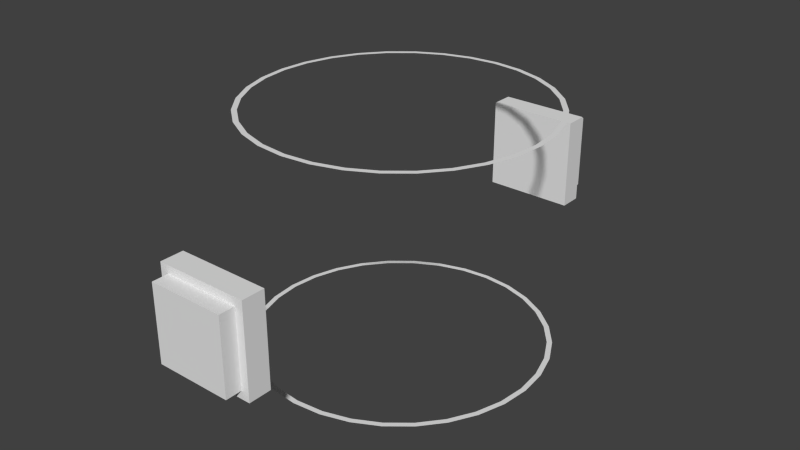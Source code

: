 # Source: WarpRing.blend  (saved by Blender 2.65.0; exported with 4.5.12 LTS)
import bpy
from mathutils import Matrix  # noqa: F401  (used for matrix-valued properties, if any)

bpy.ops.wm.read_factory_settings(use_empty=True)
scene = bpy.context.scene
scene.name = 'Scene'

# ---- collections
col_collection_1 = bpy.data.collections.new('Collection 1'); scene.collection.children.link(col_collection_1)

# ---- materials (node trees are filled in below, after node groups)
mat_material = bpy.data.materials.new('Material')
mat_material.alpha_threshold = 0.0
mat_material.use_transparent_shadow = False
mat_material.roughness = 0.5
mat_material.line_color = (0.0, 0.0, 0.0, 1.0)

# ---- material node trees

# ---- world
world_world = bpy.data.worlds.new('World'); scene.world = world_world
world_world.color = (0.05088, 0.05088, 0.05088)
world_world.use_sun_shadow = False
world_world.sun_shadow_jitter_overblur = 0.0
world_world.cycles.sampling_method = 'MANUAL'
world_world.cycles.sample_map_resolution = 256

# ---- meshes
me_cylinder_001 = bpy.data.meshes.new('Cylinder.001')
me_cylinder_001.from_pydata([(-2.025e-07, 4.781, -0.08999), (-2.025e-07, 4.781, 0.08999), (0.9328, 4.689, -0.08999), (0.9328, 4.689, 0.08999), (1.83, 4.417, -0.08999), (1.83, 4.417, 0.08999), (2.656, 3.976, -0.08999), (2.656, 3.976, 0.08999), (3.381, 3.381, -0.08999), (3.381, 3.381, 0.08999), (3.976, 2.656, -0.08999), (3.976, 2.656, 0.08999), (4.417, 1.83, -0.08999), (4.417, 1.83, 0.08999), (4.689, 0.9328, -0.08999), (4.689, 0.9328, 0.08999), (4.781, -8.434e-07, -0.08999), (4.781, -8.434e-07, 0.08999), (4.689, -0.9328, -0.08999), (4.689, -0.9328, 0.08999), (4.417, -1.83, -0.08999), (4.417, -1.83, 0.08999), (3.976, -2.656, -0.08999), (3.976, -2.656, 0.08999), (3.381, -3.381, -0.08999), (3.381, -3.381, 0.08999), (2.656, -3.976, -0.08999), (2.656, -3.976, 0.08999), (1.83, -4.417, -0.08999), (1.83, -4.417, 0.08999), (0.9328, -4.689, -0.08999), (0.9328, -4.689, 0.08999), (-1.76e-06, -4.781, -0.08999), (-1.76e-06, -4.781, 0.08999), (-0.9328, -4.689, -0.08999), (-0.9328, -4.689, 0.08999), (-1.83, -4.417, -0.08999), (-1.83, -4.417, 0.08999), (-2.656, -3.976, -0.08999), (-2.656, -3.976, 0.08999), (-3.381, -3.381, -0.08999), (-3.381, -3.381, 0.08999), (-3.976, -2.656, -0.08999), (-3.976, -2.656, 0.08999), (-4.417, -1.83, -0.08999), (-4.417, -1.83, 0.08999), (-4.689, -0.9328, -0.08999), (-4.689, -0.9328, 0.08999), (-4.781, 3.412e-06, -0.08999), (-4.781, 3.412e-06, 0.08999), (-4.689, 0.9328, -0.08999), (-4.689, 0.9328, 0.08999), (-4.417, 1.83, -0.08999), (-4.417, 1.83, 0.08999), (-3.976, 2.656, -0.08999), (-3.976, 2.656, 0.08999), (-3.381, 3.381, -0.08999), (-3.381, 3.381, 0.08999), (-2.656, 3.976, -0.08999), (-2.656, 3.976, 0.08999), (-1.83, 4.417, -0.08999), (-1.83, 4.417, 0.08999), (-0.9328, 4.689, -0.08999), (-0.9328, 4.689, 0.08999), (-1.949e-07, 4.615, -0.08999), (-1.949e-07, 4.615, 0.08999), (0.9003, 4.526, -0.08999), (0.9003, 4.526, 0.08999), (1.766, 4.263, -0.08999), (1.766, 4.263, 0.08999), (2.564, 3.837, -0.08999), (2.564, 3.837, 0.08999), (3.263, 3.263, -0.08999), (3.263, 3.263, 0.08999), (3.837, 2.564, -0.08999), (3.837, 2.564, 0.08999), (4.263, 1.766, -0.08999), (4.263, 1.766, 0.08999), (4.526, 0.9003, -0.08999), (4.526, 0.9003, 0.08999), (4.615, -8.052e-07, -0.08999), (4.615, -8.052e-07, 0.08999), (4.526, -0.9003, -0.08999), (4.526, -0.9003, 0.08999), (4.263, -1.766, -0.08999), (4.263, -1.766, 0.08999), (3.837, -2.564, -0.08999), (3.837, -2.564, 0.08999), (3.263, -3.263, -0.08999), (3.263, -3.263, 0.08999), (2.564, -3.837, -0.08999), (2.564, -3.837, 0.08999), (1.766, -4.263, -0.08999), (1.766, -4.263, 0.08999), (0.9003, -4.526, -0.08999), (0.9003, -4.526, 0.08999), (-1.699e-06, -4.615, -0.08999), (-1.699e-06, -4.615, 0.08999), (-0.9003, -4.526, -0.08999), (-0.9003, -4.526, 0.08999), (-1.766, -4.263, -0.08999), (-1.766, -4.263, 0.08999), (-2.564, -3.837, -0.08999), (-2.564, -3.837, 0.08999), (-3.263, -3.263, -0.08999), (-3.263, -3.263, 0.08999), (-3.837, -2.564, -0.08999), (-3.837, -2.564, 0.08999), (-4.263, -1.766, -0.08999), (-4.263, -1.766, 0.08999), (-4.526, -0.9003, -0.08999), (-4.526, -0.9003, 0.08999), (-4.615, 3.302e-06, -0.08999), (-4.615, 3.302e-06, 0.08999), (-4.526, 0.9003, -0.08999), (-4.526, 0.9003, 0.08999), (-4.263, 1.766, -0.08999), (-4.263, 1.766, 0.08999), (-3.837, 2.564, -0.08999), (-3.837, 2.564, 0.08999), (-3.263, 3.263, -0.08999), (-3.263, 3.263, 0.08999), (-2.564, 3.837, -0.08999), (-2.564, 3.837, 0.08999), (-1.766, 4.263, -0.08999), (-1.766, 4.263, 0.08999), (-0.9003, 4.526, -0.08999), (-0.9003, 4.526, 0.08999)], [], [(0, 2, 3, 1), (2, 4, 5, 3), (4, 6, 7, 5), (6, 8, 9, 7), (8, 10, 11, 9), (10, 12, 13, 11), (12, 14, 15, 13), (14, 16, 17, 15), (16, 18, 19, 17), (18, 20, 21, 19), (20, 22, 23, 21), (22, 24, 25, 23), (24, 26, 27, 25), (26, 28, 29, 27), (28, 30, 31, 29), (30, 32, 33, 31), (32, 34, 35, 33), (34, 36, 37, 35), (36, 38, 39, 37), (38, 40, 41, 39), (40, 42, 43, 41), (42, 44, 45, 43), (44, 46, 47, 45), (46, 48, 49, 47), (48, 50, 51, 49), (50, 52, 53, 51), (52, 54, 55, 53), (54, 56, 57, 55), (56, 58, 59, 57), (58, 60, 61, 59), (66, 67, 69, 68), (62, 0, 1, 63), (60, 62, 63, 61), (64, 65, 67, 66), (68, 69, 71, 70), (70, 71, 73, 72), (72, 73, 75, 74), (74, 75, 77, 76), (76, 77, 79, 78), (78, 79, 81, 80), (80, 81, 83, 82), (82, 83, 85, 84), (84, 85, 87, 86), (86, 87, 89, 88), (88, 89, 91, 90), (90, 91, 93, 92), (92, 93, 95, 94), (94, 95, 97, 96), (96, 97, 99, 98), (98, 99, 101, 100), (100, 101, 103, 102), (102, 103, 105, 104), (104, 105, 107, 106), (106, 107, 109, 108), (108, 109, 111, 110), (110, 111, 113, 112), (112, 113, 115, 114), (114, 115, 117, 116), (116, 117, 119, 118), (118, 119, 121, 120), (120, 121, 123, 122), (122, 123, 125, 124), (126, 127, 65, 64), (124, 125, 127, 126), (55, 57, 121, 119), (43, 45, 109, 107), (31, 33, 97, 95), (19, 21, 85, 83), (7, 9, 73, 71), (60, 58, 122, 124), (48, 46, 110, 112), (36, 34, 98, 100), (24, 22, 86, 88), (12, 10, 74, 76), (53, 55, 119, 117), (41, 43, 107, 105), (29, 31, 95, 93), (17, 19, 83, 81), (5, 7, 71, 69), (58, 56, 120, 122), (46, 44, 108, 110), (34, 32, 96, 98), (22, 20, 84, 86), (10, 8, 72, 74), (2, 0, 64, 66), (63, 1, 65, 127), (51, 53, 117, 115), (39, 41, 105, 103), (27, 29, 93, 91), (15, 17, 81, 79), (3, 5, 69, 67), (56, 54, 118, 120), (44, 42, 106, 108), (32, 30, 94, 96), (20, 18, 82, 84), (8, 6, 70, 72), (61, 63, 127, 125), (49, 51, 115, 113), (37, 39, 103, 101), (25, 27, 91, 89), (13, 15, 79, 77), (54, 52, 116, 118), (42, 40, 104, 106), (30, 28, 92, 94), (18, 16, 80, 82), (6, 4, 68, 70), (59, 61, 125, 123), (47, 49, 113, 111), (35, 37, 101, 99), (23, 25, 89, 87), (11, 13, 77, 75), (0, 62, 126, 64), (52, 50, 114, 116), (40, 38, 102, 104), (28, 26, 90, 92), (16, 14, 78, 80), (4, 2, 66, 68), (57, 59, 123, 121), (45, 47, 111, 109), (33, 35, 99, 97), (21, 23, 87, 85), (9, 11, 75, 73), (62, 60, 124, 126), (50, 48, 112, 114), (38, 36, 100, 102), (26, 24, 88, 90), (14, 12, 76, 78), (1, 3, 67, 65)])
me_cylinder_001.use_remesh_preserve_volume = False
me_cylinder_001.use_remesh_preserve_attributes = False
me_cylinder_001.use_mirror_vertex_groups = False
me_cylinder_001.update()
me_cylinder = bpy.data.meshes.new('Cylinder')
me_cylinder.from_pydata([(-2.025e-07, 4.781, -0.08999), (-2.025e-07, 4.781, 0.08999), (0.9328, 4.689, -0.08999), (0.9328, 4.689, 0.08999), (1.83, 4.417, -0.08999), (1.83, 4.417, 0.08999), (2.656, 3.976, -0.08999), (2.656, 3.976, 0.08999), (3.381, 3.381, -0.08999), (3.381, 3.381, 0.08999), (3.976, 2.656, -0.08999), (3.976, 2.656, 0.08999), (4.417, 1.83, -0.08999), (4.417, 1.83, 0.08999), (4.689, 0.9328, -0.08999), (4.689, 0.9328, 0.08999), (4.781, -8.434e-07, -0.08999), (4.781, -8.434e-07, 0.08999), (4.689, -0.9328, -0.08999), (4.689, -0.9328, 0.08999), (4.417, -1.83, -0.08999), (4.417, -1.83, 0.08999), (3.976, -2.656, -0.08999), (3.976, -2.656, 0.08999), (3.381, -3.381, -0.08999), (3.381, -3.381, 0.08999), (2.656, -3.976, -0.08999), (2.656, -3.976, 0.08999), (1.83, -4.417, -0.08999), (1.83, -4.417, 0.08999), (0.9328, -4.689, -0.08999), (0.9328, -4.689, 0.08999), (-1.76e-06, -4.781, -0.08999), (-1.76e-06, -4.781, 0.08999), (-0.9328, -4.689, -0.08999), (-0.9328, -4.689, 0.08999), (-1.83, -4.417, -0.08999), (-1.83, -4.417, 0.08999), (-2.656, -3.976, -0.08999), (-2.656, -3.976, 0.08999), (-3.381, -3.381, -0.08999), (-3.381, -3.381, 0.08999), (-3.976, -2.656, -0.08999), (-3.976, -2.656, 0.08999), (-4.417, -1.83, -0.08999), (-4.417, -1.83, 0.08999), (-4.689, -0.9328, -0.08999), (-4.689, -0.9328, 0.08999), (-4.781, 3.412e-06, -0.08999), (-4.781, 3.412e-06, 0.08999), (-4.689, 0.9328, -0.08999), (-4.689, 0.9328, 0.08999), (-4.417, 1.83, -0.08999), (-4.417, 1.83, 0.08999), (-3.976, 2.656, -0.08999), (-3.976, 2.656, 0.08999), (-3.381, 3.381, -0.08999), (-3.381, 3.381, 0.08999), (-2.656, 3.976, -0.08999), (-2.656, 3.976, 0.08999), (-1.83, 4.417, -0.08999), (-1.83, 4.417, 0.08999), (-0.9328, 4.689, -0.08999), (-0.9328, 4.689, 0.08999), (-1.949e-07, 4.615, -0.08999), (-1.949e-07, 4.615, 0.08999), (0.9003, 4.526, -0.08999), (0.9003, 4.526, 0.08999), (1.766, 4.263, -0.08999), (1.766, 4.263, 0.08999), (2.564, 3.837, -0.08999), (2.564, 3.837, 0.08999), (3.263, 3.263, -0.08999), (3.263, 3.263, 0.08999), (3.837, 2.564, -0.08999), (3.837, 2.564, 0.08999), (4.263, 1.766, -0.08999), (4.263, 1.766, 0.08999), (4.526, 0.9003, -0.08999), (4.526, 0.9003, 0.08999), (4.615, -8.052e-07, -0.08999), (4.615, -8.052e-07, 0.08999), (4.526, -0.9003, -0.08999), (4.526, -0.9003, 0.08999), (4.263, -1.766, -0.08999), (4.263, -1.766, 0.08999), (3.837, -2.564, -0.08999), (3.837, -2.564, 0.08999), (3.263, -3.263, -0.08999), (3.263, -3.263, 0.08999), (2.564, -3.837, -0.08999), (2.564, -3.837, 0.08999), (1.766, -4.263, -0.08999), (1.766, -4.263, 0.08999), (0.9003, -4.526, -0.08999), (0.9003, -4.526, 0.08999), (-1.699e-06, -4.615, -0.08999), (-1.699e-06, -4.615, 0.08999), (-0.9003, -4.526, -0.08999), (-0.9003, -4.526, 0.08999), (-1.766, -4.263, -0.08999), (-1.766, -4.263, 0.08999), (-2.564, -3.837, -0.08999), (-2.564, -3.837, 0.08999), (-3.263, -3.263, -0.08999), (-3.263, -3.263, 0.08999), (-3.837, -2.564, -0.08999), (-3.837, -2.564, 0.08999), (-4.263, -1.766, -0.08999), (-4.263, -1.766, 0.08999), (-4.526, -0.9003, -0.08999), (-4.526, -0.9003, 0.08999), (-4.615, 3.302e-06, -0.08999), (-4.615, 3.302e-06, 0.08999), (-4.526, 0.9003, -0.08999), (-4.526, 0.9003, 0.08999), (-4.263, 1.766, -0.08999), (-4.263, 1.766, 0.08999), (-3.837, 2.564, -0.08999), (-3.837, 2.564, 0.08999), (-3.263, 3.263, -0.08999), (-3.263, 3.263, 0.08999), (-2.564, 3.837, -0.08999), (-2.564, 3.837, 0.08999), (-1.766, 4.263, -0.08999), (-1.766, 4.263, 0.08999), (-0.9003, 4.526, -0.08999), (-0.9003, 4.526, 0.08999)], [], [(0, 2, 3, 1), (2, 4, 5, 3), (4, 6, 7, 5), (6, 8, 9, 7), (8, 10, 11, 9), (10, 12, 13, 11), (12, 14, 15, 13), (14, 16, 17, 15), (16, 18, 19, 17), (18, 20, 21, 19), (20, 22, 23, 21), (22, 24, 25, 23), (24, 26, 27, 25), (26, 28, 29, 27), (28, 30, 31, 29), (30, 32, 33, 31), (32, 34, 35, 33), (34, 36, 37, 35), (36, 38, 39, 37), (38, 40, 41, 39), (40, 42, 43, 41), (42, 44, 45, 43), (44, 46, 47, 45), (46, 48, 49, 47), (48, 50, 51, 49), (50, 52, 53, 51), (52, 54, 55, 53), (54, 56, 57, 55), (56, 58, 59, 57), (58, 60, 61, 59), (66, 67, 69, 68), (62, 0, 1, 63), (60, 62, 63, 61), (64, 65, 67, 66), (68, 69, 71, 70), (70, 71, 73, 72), (72, 73, 75, 74), (74, 75, 77, 76), (76, 77, 79, 78), (78, 79, 81, 80), (80, 81, 83, 82), (82, 83, 85, 84), (84, 85, 87, 86), (86, 87, 89, 88), (88, 89, 91, 90), (90, 91, 93, 92), (92, 93, 95, 94), (94, 95, 97, 96), (96, 97, 99, 98), (98, 99, 101, 100), (100, 101, 103, 102), (102, 103, 105, 104), (104, 105, 107, 106), (106, 107, 109, 108), (108, 109, 111, 110), (110, 111, 113, 112), (112, 113, 115, 114), (114, 115, 117, 116), (116, 117, 119, 118), (118, 119, 121, 120), (120, 121, 123, 122), (122, 123, 125, 124), (126, 127, 65, 64), (124, 125, 127, 126), (55, 57, 121, 119), (43, 45, 109, 107), (31, 33, 97, 95), (19, 21, 85, 83), (7, 9, 73, 71), (60, 58, 122, 124), (48, 46, 110, 112), (36, 34, 98, 100), (24, 22, 86, 88), (12, 10, 74, 76), (53, 55, 119, 117), (41, 43, 107, 105), (29, 31, 95, 93), (17, 19, 83, 81), (5, 7, 71, 69), (58, 56, 120, 122), (46, 44, 108, 110), (34, 32, 96, 98), (22, 20, 84, 86), (10, 8, 72, 74), (2, 0, 64, 66), (63, 1, 65, 127), (51, 53, 117, 115), (39, 41, 105, 103), (27, 29, 93, 91), (15, 17, 81, 79), (3, 5, 69, 67), (56, 54, 118, 120), (44, 42, 106, 108), (32, 30, 94, 96), (20, 18, 82, 84), (8, 6, 70, 72), (61, 63, 127, 125), (49, 51, 115, 113), (37, 39, 103, 101), (25, 27, 91, 89), (13, 15, 79, 77), (54, 52, 116, 118), (42, 40, 104, 106), (30, 28, 92, 94), (18, 16, 80, 82), (6, 4, 68, 70), (59, 61, 125, 123), (47, 49, 113, 111), (35, 37, 101, 99), (23, 25, 89, 87), (11, 13, 77, 75), (0, 62, 126, 64), (52, 50, 114, 116), (40, 38, 102, 104), (28, 26, 90, 92), (16, 14, 78, 80), (4, 2, 66, 68), (57, 59, 123, 121), (45, 47, 111, 109), (33, 35, 99, 97), (21, 23, 87, 85), (9, 11, 75, 73), (62, 60, 124, 126), (50, 48, 112, 114), (38, 36, 100, 102), (26, 24, 88, 90), (14, 12, 76, 78), (1, 3, 67, 65)])
me_cylinder.use_remesh_preserve_volume = False
me_cylinder.use_remesh_preserve_attributes = False
me_cylinder.use_mirror_vertex_groups = False
me_cylinder.update()
me_cube = bpy.data.meshes.new('Cube')
me_cube.from_pydata([(4.29, 22.0, -4.29), (4.29, 19.87, -4.29), (-4.29, 19.87, -4.29), (-4.29, 22.0, -4.29), (4.29, 22.0, 4.29), (4.29, 19.87, 4.29), (-4.29, 19.87, 4.29), (-4.29, 22.0, 4.29), (3.534, 22.0, -3.534), (-3.534, 22.0, -3.534), (3.534, 22.0, 3.534), (-3.534, 22.0, 3.534), (3.534, 23.49, -3.534), (-3.534, 23.49, -3.534), (3.534, 23.49, 3.534), (-3.534, 23.49, 3.534)], [], [(0, 1, 2, 3), (4, 7, 6, 5), (0, 4, 5, 1), (1, 5, 6, 2), (2, 6, 7, 3), (0, 3, 9, 8), (11, 10, 14, 15), (7, 4, 10, 11), (4, 0, 8, 10), (3, 7, 11, 9), (14, 12, 13, 15), (8, 9, 13, 12), (10, 8, 12, 14), (9, 11, 15, 13)])
me_cube.materials.append(mat_material)
me_cube.use_remesh_preserve_volume = False
me_cube.use_remesh_preserve_attributes = False
me_cube.use_mirror_vertex_groups = False
me_cube.update()

# ---- objects
ob_cylinder_001 = bpy.data.objects.new('Cylinder.001', me_cylinder_001)
ob_cylinder = bpy.data.objects.new('Cylinder', me_cylinder)
ob_cube = bpy.data.objects.new('Cube', me_cube)

# ---- transforms, parenting, visibility, modifiers, constraints
ob_cylinder_001.location = (0.0, 0.0, -11.0)
ob_cylinder_001.scale = (2.846, 2.846, 0.00874)
ob_cylinder_001.lineart.crease_threshold = 0.0
ob_cylinder.location = (0.0, 0.0, 11.0)
ob_cylinder.scale = (2.846, 2.846, 0.00874)
ob_cylinder.lineart.crease_threshold = 0.0
ob_cube.location = (0.0, 0.0, 0.0)
ob_cube.rotation_euler = (0.0, 0.0, 3.142)
ob_cube.lock_rotations_4d = False
ob_cube.empty_display_type = 'ARROWS'
ob_cube.lineart.crease_threshold = 0.0
_m = ob_cube.modifiers.new('Mirror', 'MIRROR')
_m.use_axis = (False, True, False)

# ---- collection membership
col_collection_1.objects.link(ob_cylinder_001)
col_collection_1.objects.link(ob_cylinder)
col_collection_1.objects.link(ob_cube)

# ---- scene / render settings (as saved in the file)
scene.frame_start = 0; scene.frame_end = 200; scene.frame_set(100)
scene.render.engine = 'BLENDER_EEVEE_NEXT'
scene.render.image_settings.color_mode = 'RGB'
scene.render.image_settings.compression = 90
scene.render.resolution_percentage = 50
scene.render.dither_intensity = 0.0
scene.render.bake_margin = 2
scene.render.bake_bias = 0.0
scene.cycles.use_denoising = False
scene.cycles.samples = 10
scene.cycles.sampling_pattern = 'TABULATED_SOBOL'
scene.cycles.light_sampling_threshold = 0.0
scene.cycles.use_adaptive_sampling = False
scene.cycles.use_light_tree = False
scene.cycles.blur_glossy = 0.0
scene.cycles.volume_bounces = 1
scene.cycles.pixel_filter_type = 'GAUSSIAN'
scene.cycles.sample_clamp_indirect = 0.0
scene.view_settings.view_transform = 'Standard'
bpy.context.view_layer.update()

# ---- added for rendering (the .blend has no active camera and no usable light): camera, sun
cam_auto = bpy.data.cameras.new('AutoCamera')
cam_auto.lens = 50.0
cam_auto.sensor_width = 36.0
cam_auto.clip_end = 1000.0
ob_auto_camera = bpy.data.objects.new('AutoCamera', cam_auto)
scene.collection.objects.link(ob_auto_camera)
ob_auto_camera.location = (54.1986, -65.0383, 43.3589)
ob_auto_camera.rotation_euler = (1.09748, -7.21219e-08, 0.694738)
scene.camera = ob_auto_camera
light_auto_sun = bpy.data.lights.new('AutoSun', 'SUN')
light_auto_sun.energy = 3.0
light_auto_sun.angle = 0.0523599
ob_auto_sun = bpy.data.objects.new('AutoSun', light_auto_sun)
scene.collection.objects.link(ob_auto_sun)
ob_auto_sun.rotation_euler = (0.872665, 0.174533, 0.523599)
bpy.context.view_layer.update()
